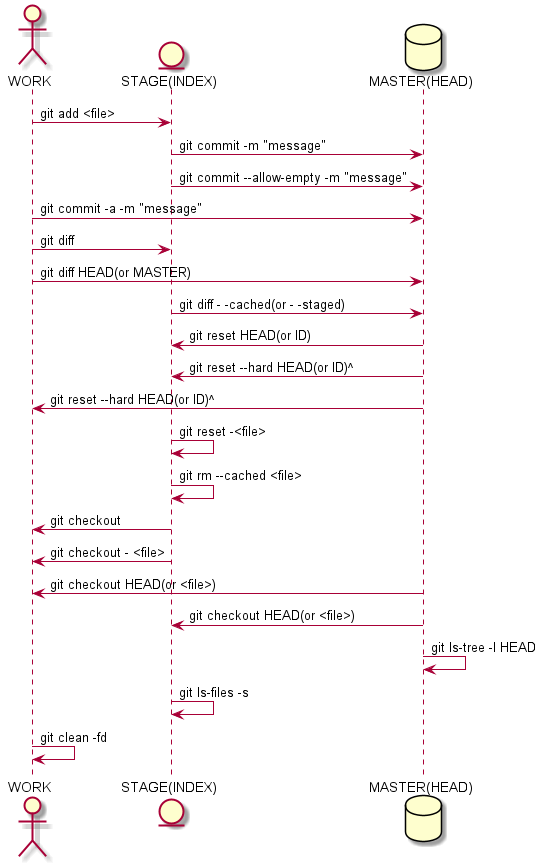

The diagram above was rendered by PlantUML. Its source (embedded in the PNG):
@startuml
actor "WORK" as W
entity "STAGE(INDEX)" as S
database "MASTER(HEAD)" as M

W -> S: git add <file>
S -> M: git commit -m "message"
S -> M: git commit --allow-empty -m "message"
W -> M: git commit -a -m "message"
W -> S: git diff
W -> M: git diff HEAD(or MASTER)
S -> M: git diff - -cached(or - -staged)
S <- M: git reset HEAD(or ID)
S <- M: git reset --hard HEAD(or ID)^
W <- M: git reset --hard HEAD(or ID)^
S <->S: git reset -<file>
S -> S: git rm --cached <file>
W <- S: git checkout
W <- S: git checkout - <file>
W <- M: git checkout HEAD(or <file>)
S <- M: git checkout HEAD(or <file>)
M <-> M: git ls-tree -l HEAD
S <-> S: git ls-files -s
W <-> W: git clean -fd
@enduml